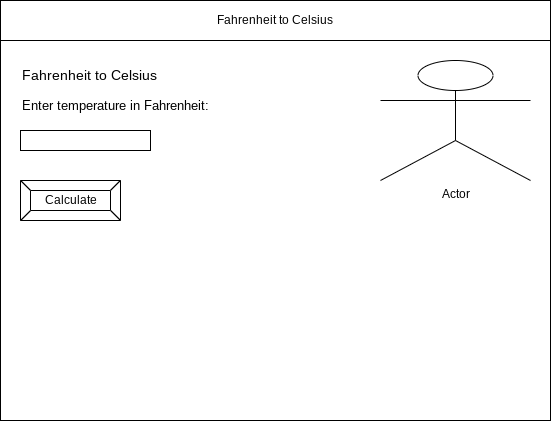

The diagram above was exported from draw.io. Its source (the exported page's mxGraphModel, read from the mxfile embedded in the PNG):
<mxGraphModel dx="934" dy="613" grid="1" gridSize="10" guides="1" tooltips="1" connect="1" arrows="1" fold="1" page="1" pageScale="1" pageWidth="850" pageHeight="1100" math="0" shadow="0">
  <root>
    <mxCell id="0" />
    <mxCell id="1" parent="0" />
    <mxCell id="2" value="" style="rounded=0;whiteSpace=wrap;html=1;" parent="1" vertex="1">
      <mxGeometry x="80" y="80" width="550" height="420" as="geometry" />
    </mxCell>
    <mxCell id="3" value="Fahrenheit to Celsius" style="rounded=0;whiteSpace=wrap;html=1;" parent="1" vertex="1">
      <mxGeometry x="80" y="80" width="550" height="40" as="geometry" />
    </mxCell>
    <mxCell id="6" value="Calculate" style="labelPosition=center;verticalLabelPosition=middle;align=center;html=1;shape=mxgraph.basic.button;dx=10;" parent="1" vertex="1">
      <mxGeometry x="100" y="260" width="100" height="40" as="geometry" />
    </mxCell>
    <mxCell id="7" value="Actor" style="shape=umlActor;verticalLabelPosition=bottom;verticalAlign=top;html=1;outlineConnect=0;" vertex="1" parent="1">
      <mxGeometry x="460" y="140" width="150" height="120" as="geometry" />
    </mxCell>
    <mxCell id="8" value="&lt;font style=&quot;font-size: 14px&quot;&gt;Fahrenheit to Celsius&lt;/font&gt;" style="text;html=1;strokeColor=none;fillColor=none;align=left;verticalAlign=middle;whiteSpace=wrap;rounded=0;" vertex="1" parent="1">
      <mxGeometry x="100" y="140" width="280" height="30" as="geometry" />
    </mxCell>
    <mxCell id="9" value="Enter temperature in Fahrenheit:" style="text;html=1;strokeColor=none;fillColor=none;align=left;verticalAlign=middle;whiteSpace=wrap;rounded=0;fontSize=13;" vertex="1" parent="1">
      <mxGeometry x="100" y="170" width="230" height="30" as="geometry" />
    </mxCell>
    <mxCell id="11" value="" style="rounded=0;whiteSpace=wrap;html=1;fontSize=13;" vertex="1" parent="1">
      <mxGeometry x="100" y="210" width="130" height="20" as="geometry" />
    </mxCell>
    <mxCell id="12" value="&lt;span style=&quot;font-family: &amp;#34;arial&amp;#34; , sans-serif ; text-align: left&quot;&gt;&lt;font style=&quot;font-size: 12px&quot; color=&quot;#ffffff&quot;&gt;℉&lt;/font&gt;&lt;/span&gt;" style="text;html=1;strokeColor=none;fillColor=none;align=center;verticalAlign=middle;whiteSpace=wrap;rounded=0;fontSize=13;" vertex="1" parent="1">
      <mxGeometry x="220" y="205" width="60" height="30" as="geometry" />
    </mxCell>
    <mxCell id="13" value="&lt;font color=&quot;#ffffff&quot;&gt;(x&lt;span style=&quot;font-family: &amp;#34;arial&amp;#34; , sans-serif&quot;&gt;℉ - 32&lt;/span&gt;) x 5/9 = ?℃&lt;/font&gt;" style="text;html=1;strokeColor=none;fillColor=none;align=left;verticalAlign=middle;whiteSpace=wrap;rounded=0;labelBackgroundColor=none;fontSize=12;" vertex="1" parent="1">
      <mxGeometry x="100" y="310" width="230" height="30" as="geometry" />
    </mxCell>
  </root>
</mxGraphModel>